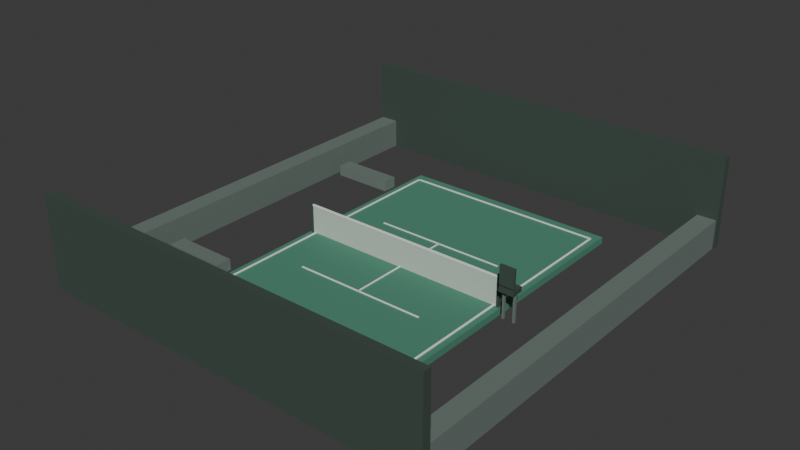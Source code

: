 # Source: TennisPortfolio.blend  (saved by Blender 5.2.44; exported with 4.5.12 LTS)
import bpy
from mathutils import Matrix  # noqa: F401  (used for matrix-valued properties, if any)

bpy.ops.wm.read_factory_settings(use_empty=True)
scene = bpy.context.scene
scene.name = 'Scene'

# ---- collections
col_env_court = bpy.data.collections.new('ENV_Court'); scene.collection.children.link(col_env_court)
col_env_net = bpy.data.collections.new('ENV_Net'); scene.collection.children.link(col_env_net)
col_env_stadium = bpy.data.collections.new('ENV_Stadium'); scene.collection.children.link(col_env_stadium)
col_env_umpirechair = bpy.data.collections.new('ENV_UmpireChair'); scene.collection.children.link(col_env_umpirechair)
col_env_benches = bpy.data.collections.new('ENV_Benches'); scene.collection.children.link(col_env_benches)
col_env_scoreboard = bpy.data.collections.new('ENV_Scoreboard'); scene.collection.children.link(col_env_scoreboard)
col_prop_rackets = bpy.data.collections.new('PROP_Rackets'); scene.collection.children.link(col_prop_rackets)
col_prop_balls = bpy.data.collections.new('PROP_Balls'); scene.collection.children.link(col_prop_balls)
col_prop_ballcart = bpy.data.collections.new('PROP_BallCart'); scene.collection.children.link(col_prop_ballcart)
col_char_playera = bpy.data.collections.new('CHAR_PlayerA'); scene.collection.children.link(col_char_playera)
col_char_playerb = bpy.data.collections.new('CHAR_PlayerB'); scene.collection.children.link(col_char_playerb)
col_char_umpire = bpy.data.collections.new('CHAR_Umpire'); scene.collection.children.link(col_char_umpire)
col_light_references = bpy.data.collections.new('LIGHT_References'); scene.collection.children.link(col_light_references)
col_camera_references = bpy.data.collections.new('CAMERA_References'); scene.collection.children.link(col_camera_references)

# ---- materials (node trees are filled in below, after node groups)
mat_mat_court = bpy.data.materials.new('MAT_Court')
mat_mat_court.diffuse_color = (0.075, 0.255, 0.17, 1.0)
mat_mat_line = bpy.data.materials.new('MAT_Line')
mat_mat_line.diffuse_color = (0.86, 0.91, 0.85, 1.0)
mat_mat_net = bpy.data.materials.new('MAT_Net')
mat_mat_net.diffuse_color = (0.55, 0.63, 0.56, 1.0)
mat_mat_hardware = bpy.data.materials.new('MAT_Hardware')
mat_mat_hardware.diffuse_color = (0.075, 0.11, 0.09, 1.0)
mat_mat_seating = bpy.data.materials.new('MAT_Seating')
mat_mat_seating.diffuse_color = (0.15, 0.19, 0.17, 1.0)
mat_mat_accent = bpy.data.materials.new('MAT_Accent')
mat_mat_accent.diffuse_color = (0.62, 0.78, 0.23, 1.0)

# ---- material node trees
mat_mat_court.use_nodes = True; mat_mat_court.node_tree.nodes.clear()
_N = mat_mat_court.node_tree.nodes; _L = mat_mat_court.node_tree.links
n0 = _N.new('ShaderNodeBsdfPrincipled'); n0.name = 'Principled BSDF'; n0.location = (-200, 100)
n0.inputs[0].default_value = (0.075, 0.255, 0.17, 1.0)
n0.inputs[2].default_value = 0.78
n0.inputs[10].default_value = 0.005
n1 = _N.new('ShaderNodeOutputMaterial'); n1.name = 'Material Output'; n1.location = (200, 100)
_L.new(n0.outputs[0], n1.inputs[0])
n1.is_active_output = True
mat_mat_line.use_nodes = True; mat_mat_line.node_tree.nodes.clear()
_N = mat_mat_line.node_tree.nodes; _L = mat_mat_line.node_tree.links
n0 = _N.new('ShaderNodeBsdfPrincipled'); n0.name = 'Principled BSDF'; n0.location = (-200, 100)
n0.inputs[0].default_value = (0.86, 0.91, 0.85, 1.0)
n0.inputs[2].default_value = 0.78
n0.inputs[10].default_value = 0.005
n1 = _N.new('ShaderNodeOutputMaterial'); n1.name = 'Material Output'; n1.location = (200, 100)
_L.new(n0.outputs[0], n1.inputs[0])
n1.is_active_output = True
mat_mat_net.use_nodes = True; mat_mat_net.node_tree.nodes.clear()
_N = mat_mat_net.node_tree.nodes; _L = mat_mat_net.node_tree.links
n0 = _N.new('ShaderNodeBsdfPrincipled'); n0.name = 'Principled BSDF'; n0.location = (-200, 100)
n0.inputs[0].default_value = (0.55, 0.63, 0.56, 1.0)
n0.inputs[2].default_value = 0.78
n0.inputs[10].default_value = 0.005
n1 = _N.new('ShaderNodeOutputMaterial'); n1.name = 'Material Output'; n1.location = (200, 100)
_L.new(n0.outputs[0], n1.inputs[0])
n1.is_active_output = True
mat_mat_hardware.use_nodes = True; mat_mat_hardware.node_tree.nodes.clear()
_N = mat_mat_hardware.node_tree.nodes; _L = mat_mat_hardware.node_tree.links
n0 = _N.new('ShaderNodeBsdfPrincipled'); n0.name = 'Principled BSDF'; n0.location = (-200, 100)
n0.inputs[0].default_value = (0.075, 0.11, 0.09, 1.0)
n0.inputs[1].default_value = 0.45
n0.inputs[2].default_value = 0.78
n0.inputs[10].default_value = 0.005
n1 = _N.new('ShaderNodeOutputMaterial'); n1.name = 'Material Output'; n1.location = (200, 100)
_L.new(n0.outputs[0], n1.inputs[0])
n1.is_active_output = True
mat_mat_seating.use_nodes = True; mat_mat_seating.node_tree.nodes.clear()
_N = mat_mat_seating.node_tree.nodes; _L = mat_mat_seating.node_tree.links
n0 = _N.new('ShaderNodeBsdfPrincipled'); n0.name = 'Principled BSDF'; n0.location = (-200, 100)
n0.inputs[0].default_value = (0.15, 0.19, 0.17, 1.0)
n0.inputs[2].default_value = 0.78
n0.inputs[10].default_value = 0.005
n1 = _N.new('ShaderNodeOutputMaterial'); n1.name = 'Material Output'; n1.location = (200, 100)
_L.new(n0.outputs[0], n1.inputs[0])
n1.is_active_output = True
mat_mat_accent.use_nodes = True; mat_mat_accent.node_tree.nodes.clear()
_N = mat_mat_accent.node_tree.nodes; _L = mat_mat_accent.node_tree.links
n0 = _N.new('ShaderNodeBsdfPrincipled'); n0.name = 'Principled BSDF'; n0.location = (-200, 100)
n0.inputs[0].default_value = (0.62, 0.78, 0.23, 1.0)
n0.inputs[2].default_value = 0.55
n0.inputs[10].default_value = 0.005
n1 = _N.new('ShaderNodeOutputMaterial'); n1.name = 'Material Output'; n1.location = (200, 100)
_L.new(n0.outputs[0], n1.inputs[0])
n1.is_active_output = True

# ---- world
world_world = bpy.data.worlds.new('World'); scene.world = world_world
world_world.use_nodes = True; world_world.node_tree.nodes.clear()
_N = world_world.node_tree.nodes; _L = world_world.node_tree.links
n0 = _N.new('ShaderNodeOutputWorld'); n0.name = 'World Output'; n0.location = (200, 100)
n1 = _N.new('ShaderNodeBackground'); n1.name = 'Background'; n1.location = (-200, 100)
n1.inputs[0].default_value = (0.05088, 0.05088, 0.05088, 1.0)
_L.new(n1.outputs[0], n0.inputs[0])
n0.is_active_output = True
world_world.color = (0.02, 0.04, 0.03)
world_world.sun_shadow_jitter_overblur = 0.0

# ---- meshes
me_cube_001 = bpy.data.meshes.new('Cube.001')
me_cube_001.from_pydata([(-4.1, -6.2, -0.125), (-4.1, -6.2, 0.125), (-4.1, 6.2, -0.125), (-4.1, 6.2, 0.125), (4.1, -6.2, -0.125), (4.1, -6.2, 0.125), (4.1, 6.2, -0.125), (4.1, 6.2, 0.125)], [], [(0, 1, 3, 2), (2, 3, 7, 6), (6, 7, 5, 4), (4, 5, 1, 0), (2, 6, 4, 0), (7, 3, 1, 5)])
_uv = me_cube_001.uv_layers.new(name='UVMap')
_uv.uv.foreach_set('vector', [0.375, 0.0, 0.625, 0.0, 0.625, 0.25, 0.375, 0.25, 0.375, 0.25, 0.625, 0.25, 0.625, 0.5, 0.375, 0.5, 0.375, 0.5, 0.625, 0.5, 0.625, 0.75, 0.375, 0.75, 0.375, 0.75, 0.625, 0.75, 0.625, 1.0, 0.375, 1.0, 0.125, 0.5, 0.375, 0.5, 0.375, 0.75, 0.125, 0.75, 0.625, 0.5, 0.875, 0.5, 0.875, 0.75, 0.625, 0.75])
me_cube_001.materials.append(mat_mat_court)
me_cube_001.update()
me_cube_002 = bpy.data.meshes.new('Cube.002')
me_cube_002.from_pydata([(-3.85, -0.035, -0.0125), (-3.85, -0.035, 0.0125), (-3.85, 0.035, -0.0125), (-3.85, 0.035, 0.0125), (3.85, -0.035, -0.0125), (3.85, -0.035, 0.0125), (3.85, 0.035, -0.0125), (3.85, 0.035, 0.0125)], [], [(0, 1, 3, 2), (2, 3, 7, 6), (6, 7, 5, 4), (4, 5, 1, 0), (2, 6, 4, 0), (7, 3, 1, 5)])
_uv = me_cube_002.uv_layers.new(name='UVMap')
_uv.uv.foreach_set('vector', [0.375, 0.0, 0.625, 0.0, 0.625, 0.25, 0.375, 0.25, 0.375, 0.25, 0.625, 0.25, 0.625, 0.5, 0.375, 0.5, 0.375, 0.5, 0.625, 0.5, 0.625, 0.75, 0.375, 0.75, 0.375, 0.75, 0.625, 0.75, 0.625, 1.0, 0.375, 1.0, 0.125, 0.5, 0.375, 0.5, 0.375, 0.75, 0.125, 0.75, 0.625, 0.5, 0.875, 0.5, 0.875, 0.75, 0.625, 0.75])
me_cube_002.materials.append(mat_mat_line)
me_cube_002.update()
me_cube_003 = bpy.data.meshes.new('Cube.003')
me_cube_003.from_pydata([(-3.85, -0.035, -0.0125), (-3.85, -0.035, 0.0125), (-3.85, 0.035, -0.0125), (-3.85, 0.035, 0.0125), (3.85, -0.035, -0.0125), (3.85, -0.035, 0.0125), (3.85, 0.035, -0.0125), (3.85, 0.035, 0.0125)], [], [(0, 1, 3, 2), (2, 3, 7, 6), (6, 7, 5, 4), (4, 5, 1, 0), (2, 6, 4, 0), (7, 3, 1, 5)])
_uv = me_cube_003.uv_layers.new(name='UVMap')
_uv.uv.foreach_set('vector', [0.375, 0.0, 0.625, 0.0, 0.625, 0.25, 0.375, 0.25, 0.375, 0.25, 0.625, 0.25, 0.625, 0.5, 0.375, 0.5, 0.375, 0.5, 0.625, 0.5, 0.625, 0.75, 0.375, 0.75, 0.375, 0.75, 0.625, 0.75, 0.625, 1.0, 0.375, 1.0, 0.125, 0.5, 0.375, 0.5, 0.375, 0.75, 0.125, 0.75, 0.625, 0.5, 0.875, 0.5, 0.875, 0.75, 0.625, 0.75])
me_cube_003.materials.append(mat_mat_line)
me_cube_003.update()
me_cube_004 = bpy.data.meshes.new('Cube.004')
me_cube_004.from_pydata([(-0.035, -5.8, -0.0125), (-0.035, -5.8, 0.0125), (-0.035, 5.8, -0.0125), (-0.035, 5.8, 0.0125), (0.035, -5.8, -0.0125), (0.035, -5.8, 0.0125), (0.035, 5.8, -0.0125), (0.035, 5.8, 0.0125)], [], [(0, 1, 3, 2), (2, 3, 7, 6), (6, 7, 5, 4), (4, 5, 1, 0), (2, 6, 4, 0), (7, 3, 1, 5)])
_uv = me_cube_004.uv_layers.new(name='UVMap')
_uv.uv.foreach_set('vector', [0.375, 0.0, 0.625, 0.0, 0.625, 0.25, 0.375, 0.25, 0.375, 0.25, 0.625, 0.25, 0.625, 0.5, 0.375, 0.5, 0.375, 0.5, 0.625, 0.5, 0.625, 0.75, 0.375, 0.75, 0.375, 0.75, 0.625, 0.75, 0.625, 1.0, 0.375, 1.0, 0.125, 0.5, 0.375, 0.5, 0.375, 0.75, 0.125, 0.75, 0.625, 0.5, 0.875, 0.5, 0.875, 0.75, 0.625, 0.75])
me_cube_004.materials.append(mat_mat_line)
me_cube_004.update()
me_cube_005 = bpy.data.meshes.new('Cube.005')
me_cube_005.from_pydata([(-0.035, -5.8, -0.0125), (-0.035, -5.8, 0.0125), (-0.035, 5.8, -0.0125), (-0.035, 5.8, 0.0125), (0.035, -5.8, -0.0125), (0.035, -5.8, 0.0125), (0.035, 5.8, -0.0125), (0.035, 5.8, 0.0125)], [], [(0, 1, 3, 2), (2, 3, 7, 6), (6, 7, 5, 4), (4, 5, 1, 0), (2, 6, 4, 0), (7, 3, 1, 5)])
_uv = me_cube_005.uv_layers.new(name='UVMap')
_uv.uv.foreach_set('vector', [0.375, 0.0, 0.625, 0.0, 0.625, 0.25, 0.375, 0.25, 0.375, 0.25, 0.625, 0.25, 0.625, 0.5, 0.375, 0.5, 0.375, 0.5, 0.625, 0.5, 0.625, 0.75, 0.375, 0.75, 0.375, 0.75, 0.625, 0.75, 0.625, 1.0, 0.375, 1.0, 0.125, 0.5, 0.375, 0.5, 0.375, 0.75, 0.125, 0.75, 0.625, 0.5, 0.875, 0.5, 0.875, 0.75, 0.625, 0.75])
me_cube_005.materials.append(mat_mat_line)
me_cube_005.update()
me_cube_006 = bpy.data.meshes.new('Cube.006')
me_cube_006.from_pydata([(-2.5, -0.0275, -0.0125), (-2.5, -0.0275, 0.0125), (-2.5, 0.0275, -0.0125), (-2.5, 0.0275, 0.0125), (2.5, -0.0275, -0.0125), (2.5, -0.0275, 0.0125), (2.5, 0.0275, -0.0125), (2.5, 0.0275, 0.0125)], [], [(0, 1, 3, 2), (2, 3, 7, 6), (6, 7, 5, 4), (4, 5, 1, 0), (2, 6, 4, 0), (7, 3, 1, 5)])
_uv = me_cube_006.uv_layers.new(name='UVMap')
_uv.uv.foreach_set('vector', [0.375, 0.0, 0.625, 0.0, 0.625, 0.25, 0.375, 0.25, 0.375, 0.25, 0.625, 0.25, 0.625, 0.5, 0.375, 0.5, 0.375, 0.5, 0.625, 0.5, 0.625, 0.75, 0.375, 0.75, 0.375, 0.75, 0.625, 0.75, 0.625, 1.0, 0.375, 1.0, 0.125, 0.5, 0.375, 0.5, 0.375, 0.75, 0.125, 0.75, 0.625, 0.5, 0.875, 0.5, 0.875, 0.75, 0.625, 0.75])
me_cube_006.materials.append(mat_mat_line)
me_cube_006.update()
me_cube_007 = bpy.data.meshes.new('Cube.007')
me_cube_007.from_pydata([(-2.5, -0.0275, -0.0125), (-2.5, -0.0275, 0.0125), (-2.5, 0.0275, -0.0125), (-2.5, 0.0275, 0.0125), (2.5, -0.0275, -0.0125), (2.5, -0.0275, 0.0125), (2.5, 0.0275, -0.0125), (2.5, 0.0275, 0.0125)], [], [(0, 1, 3, 2), (2, 3, 7, 6), (6, 7, 5, 4), (4, 5, 1, 0), (2, 6, 4, 0), (7, 3, 1, 5)])
_uv = me_cube_007.uv_layers.new(name='UVMap')
_uv.uv.foreach_set('vector', [0.375, 0.0, 0.625, 0.0, 0.625, 0.25, 0.375, 0.25, 0.375, 0.25, 0.625, 0.25, 0.625, 0.5, 0.375, 0.5, 0.375, 0.5, 0.625, 0.5, 0.625, 0.75, 0.375, 0.75, 0.375, 0.75, 0.625, 0.75, 0.625, 1.0, 0.375, 1.0, 0.125, 0.5, 0.375, 0.5, 0.375, 0.75, 0.125, 0.75, 0.625, 0.5, 0.875, 0.5, 0.875, 0.75, 0.625, 0.75])
me_cube_007.materials.append(mat_mat_line)
me_cube_007.update()
me_cube_008 = bpy.data.meshes.new('Cube.008')
me_cube_008.from_pydata([(-0.0275, -1.05, -0.0125), (-0.0275, -1.05, 0.0125), (-0.0275, 1.05, -0.0125), (-0.0275, 1.05, 0.0125), (0.0275, -1.05, -0.0125), (0.0275, -1.05, 0.0125), (0.0275, 1.05, -0.0125), (0.0275, 1.05, 0.0125)], [], [(0, 1, 3, 2), (2, 3, 7, 6), (6, 7, 5, 4), (4, 5, 1, 0), (2, 6, 4, 0), (7, 3, 1, 5)])
_uv = me_cube_008.uv_layers.new(name='UVMap')
_uv.uv.foreach_set('vector', [0.375, 0.0, 0.625, 0.0, 0.625, 0.25, 0.375, 0.25, 0.375, 0.25, 0.625, 0.25, 0.625, 0.5, 0.375, 0.5, 0.375, 0.5, 0.625, 0.5, 0.625, 0.75, 0.375, 0.75, 0.375, 0.75, 0.625, 0.75, 0.625, 1.0, 0.375, 1.0, 0.125, 0.5, 0.375, 0.5, 0.375, 0.75, 0.125, 0.75, 0.625, 0.5, 0.875, 0.5, 0.875, 0.75, 0.625, 0.75])
me_cube_008.materials.append(mat_mat_line)
me_cube_008.update()
me_cube_009 = bpy.data.meshes.new('Cube.009')
me_cube_009.from_pydata([(-0.0275, -1.05, -0.0125), (-0.0275, -1.05, 0.0125), (-0.0275, 1.05, -0.0125), (-0.0275, 1.05, 0.0125), (0.0275, -1.05, -0.0125), (0.0275, -1.05, 0.0125), (0.0275, 1.05, -0.0125), (0.0275, 1.05, 0.0125)], [], [(0, 1, 3, 2), (2, 3, 7, 6), (6, 7, 5, 4), (4, 5, 1, 0), (2, 6, 4, 0), (7, 3, 1, 5)])
_uv = me_cube_009.uv_layers.new(name='UVMap')
_uv.uv.foreach_set('vector', [0.375, 0.0, 0.625, 0.0, 0.625, 0.25, 0.375, 0.25, 0.375, 0.25, 0.625, 0.25, 0.625, 0.5, 0.375, 0.5, 0.375, 0.5, 0.625, 0.5, 0.625, 0.75, 0.375, 0.75, 0.375, 0.75, 0.625, 0.75, 0.625, 1.0, 0.375, 1.0, 0.125, 0.5, 0.375, 0.5, 0.375, 0.75, 0.125, 0.75, 0.625, 0.5, 0.875, 0.5, 0.875, 0.75, 0.625, 0.75])
me_cube_009.materials.append(mat_mat_line)
me_cube_009.update()
me_cube_010 = bpy.data.meshes.new('Cube.010')
me_cube_010.from_pydata([(-4.0, -0.03, -0.03), (-4.0, -0.03, 0.03), (-4.0, 0.03, -0.03), (-4.0, 0.03, 0.03), (4.0, -0.03, -0.03), (4.0, -0.03, 0.03), (4.0, 0.03, -0.03), (4.0, 0.03, 0.03)], [], [(0, 1, 3, 2), (2, 3, 7, 6), (6, 7, 5, 4), (4, 5, 1, 0), (2, 6, 4, 0), (7, 3, 1, 5)])
_uv = me_cube_010.uv_layers.new(name='UVMap')
_uv.uv.foreach_set('vector', [0.375, 0.0, 0.625, 0.0, 0.625, 0.25, 0.375, 0.25, 0.375, 0.25, 0.625, 0.25, 0.625, 0.5, 0.375, 0.5, 0.375, 0.5, 0.625, 0.5, 0.625, 0.75, 0.375, 0.75, 0.375, 0.75, 0.625, 0.75, 0.625, 1.0, 0.375, 1.0, 0.125, 0.5, 0.375, 0.5, 0.375, 0.75, 0.125, 0.75, 0.625, 0.5, 0.875, 0.5, 0.875, 0.75, 0.625, 0.75])
me_cube_010.materials.append(mat_mat_line)
me_cube_010.update()
me_cube_011 = bpy.data.meshes.new('Cube.011')
me_cube_011.from_pydata([(-3.95, -0.0125, -0.535), (-3.95, -0.0125, 0.535), (-3.95, 0.0125, -0.535), (-3.95, 0.0125, 0.535), (3.95, -0.0125, -0.535), (3.95, -0.0125, 0.535), (3.95, 0.0125, -0.535), (3.95, 0.0125, 0.535)], [], [(0, 1, 3, 2), (2, 3, 7, 6), (6, 7, 5, 4), (4, 5, 1, 0), (2, 6, 4, 0), (7, 3, 1, 5)])
_uv = me_cube_011.uv_layers.new(name='UVMap')
_uv.uv.foreach_set('vector', [0.375, 0.0, 0.625, 0.0, 0.625, 0.25, 0.375, 0.25, 0.375, 0.25, 0.625, 0.25, 0.625, 0.5, 0.375, 0.5, 0.375, 0.5, 0.625, 0.5, 0.625, 0.75, 0.375, 0.75, 0.375, 0.75, 0.625, 0.75, 0.625, 1.0, 0.375, 1.0, 0.125, 0.5, 0.375, 0.5, 0.375, 0.75, 0.125, 0.75, 0.625, 0.5, 0.875, 0.5, 0.875, 0.75, 0.625, 0.75])
me_cube_011.materials.append(mat_mat_net)
me_cube_011.update()
me_cube_012 = bpy.data.meshes.new('Cube.012')
me_cube_012.from_pydata([(-0.045, -0.045, -0.59), (-0.045, -0.045, 0.59), (-0.045, 0.045, -0.59), (-0.045, 0.045, 0.59), (0.045, -0.045, -0.59), (0.045, -0.045, 0.59), (0.045, 0.045, -0.59), (0.045, 0.045, 0.59)], [], [(0, 1, 3, 2), (2, 3, 7, 6), (6, 7, 5, 4), (4, 5, 1, 0), (2, 6, 4, 0), (7, 3, 1, 5)])
_uv = me_cube_012.uv_layers.new(name='UVMap')
_uv.uv.foreach_set('vector', [0.375, 0.0, 0.625, 0.0, 0.625, 0.25, 0.375, 0.25, 0.375, 0.25, 0.625, 0.25, 0.625, 0.5, 0.375, 0.5, 0.375, 0.5, 0.625, 0.5, 0.625, 0.75, 0.375, 0.75, 0.375, 0.75, 0.625, 0.75, 0.625, 1.0, 0.375, 1.0, 0.125, 0.5, 0.375, 0.5, 0.375, 0.75, 0.125, 0.75, 0.625, 0.5, 0.875, 0.5, 0.875, 0.75, 0.625, 0.75])
me_cube_012.materials.append(mat_mat_hardware)
me_cube_012.update()
me_cube_013 = bpy.data.meshes.new('Cube.013')
me_cube_013.from_pydata([(-0.045, -0.045, -0.59), (-0.045, -0.045, 0.59), (-0.045, 0.045, -0.59), (-0.045, 0.045, 0.59), (0.045, -0.045, -0.59), (0.045, -0.045, 0.59), (0.045, 0.045, -0.59), (0.045, 0.045, 0.59)], [], [(0, 1, 3, 2), (2, 3, 7, 6), (6, 7, 5, 4), (4, 5, 1, 0), (2, 6, 4, 0), (7, 3, 1, 5)])
_uv = me_cube_013.uv_layers.new(name='UVMap')
_uv.uv.foreach_set('vector', [0.375, 0.0, 0.625, 0.0, 0.625, 0.25, 0.375, 0.25, 0.375, 0.25, 0.625, 0.25, 0.625, 0.5, 0.375, 0.5, 0.375, 0.5, 0.625, 0.5, 0.625, 0.75, 0.375, 0.75, 0.375, 0.75, 0.625, 0.75, 0.625, 1.0, 0.375, 1.0, 0.125, 0.5, 0.375, 0.5, 0.375, 0.75, 0.125, 0.75, 0.625, 0.5, 0.875, 0.5, 0.875, 0.75, 0.625, 0.75])
me_cube_013.materials.append(mat_mat_hardware)
me_cube_013.update()
me_cube_014 = bpy.data.meshes.new('Cube.014')
me_cube_014.from_pydata([(-7.5, -0.15, -1.7), (-7.5, -0.15, 1.7), (-7.5, 0.15, -1.7), (-7.5, 0.15, 1.7), (7.5, -0.15, -1.7), (7.5, -0.15, 1.7), (7.5, 0.15, -1.7), (7.5, 0.15, 1.7)], [], [(0, 1, 3, 2), (2, 3, 7, 6), (6, 7, 5, 4), (4, 5, 1, 0), (2, 6, 4, 0), (7, 3, 1, 5)])
_uv = me_cube_014.uv_layers.new(name='UVMap')
_uv.uv.foreach_set('vector', [0.375, 0.0, 0.625, 0.0, 0.625, 0.25, 0.375, 0.25, 0.375, 0.25, 0.625, 0.25, 0.625, 0.5, 0.375, 0.5, 0.375, 0.5, 0.625, 0.5, 0.625, 0.75, 0.375, 0.75, 0.375, 0.75, 0.625, 0.75, 0.625, 1.0, 0.375, 1.0, 0.125, 0.5, 0.375, 0.5, 0.375, 0.75, 0.125, 0.75, 0.625, 0.5, 0.875, 0.5, 0.875, 0.75, 0.625, 0.75])
me_cube_014.materials.append(mat_mat_hardware)
me_cube_014.update()
me_cube_015 = bpy.data.meshes.new('Cube.015')
me_cube_015.from_pydata([(-7.5, -0.15, -1.7), (-7.5, -0.15, 1.7), (-7.5, 0.15, -1.7), (-7.5, 0.15, 1.7), (7.5, -0.15, -1.7), (7.5, -0.15, 1.7), (7.5, 0.15, -1.7), (7.5, 0.15, 1.7)], [], [(0, 1, 3, 2), (2, 3, 7, 6), (6, 7, 5, 4), (4, 5, 1, 0), (2, 6, 4, 0), (7, 3, 1, 5)])
_uv = me_cube_015.uv_layers.new(name='UVMap')
_uv.uv.foreach_set('vector', [0.375, 0.0, 0.625, 0.0, 0.625, 0.25, 0.375, 0.25, 0.375, 0.25, 0.625, 0.25, 0.625, 0.5, 0.375, 0.5, 0.375, 0.5, 0.625, 0.5, 0.625, 0.75, 0.375, 0.75, 0.375, 0.75, 0.625, 0.75, 0.625, 1.0, 0.375, 1.0, 0.125, 0.5, 0.375, 0.5, 0.375, 0.75, 0.125, 0.75, 0.625, 0.5, 0.875, 0.5, 0.875, 0.75, 0.625, 0.75])
me_cube_015.materials.append(mat_mat_hardware)
me_cube_015.update()
me_cube_016 = bpy.data.meshes.new('Cube.016')
me_cube_016.from_pydata([(-0.35, -8.0, -0.55), (-0.35, -8.0, 0.55), (-0.35, 8.0, -0.55), (-0.35, 8.0, 0.55), (0.35, -8.0, -0.55), (0.35, -8.0, 0.55), (0.35, 8.0, -0.55), (0.35, 8.0, 0.55)], [], [(0, 1, 3, 2), (2, 3, 7, 6), (6, 7, 5, 4), (4, 5, 1, 0), (2, 6, 4, 0), (7, 3, 1, 5)])
_uv = me_cube_016.uv_layers.new(name='UVMap')
_uv.uv.foreach_set('vector', [0.375, 0.0, 0.625, 0.0, 0.625, 0.25, 0.375, 0.25, 0.375, 0.25, 0.625, 0.25, 0.625, 0.5, 0.375, 0.5, 0.375, 0.5, 0.625, 0.5, 0.625, 0.75, 0.375, 0.75, 0.375, 0.75, 0.625, 0.75, 0.625, 1.0, 0.375, 1.0, 0.125, 0.5, 0.375, 0.5, 0.375, 0.75, 0.125, 0.75, 0.625, 0.5, 0.875, 0.5, 0.875, 0.75, 0.625, 0.75])
me_cube_016.materials.append(mat_mat_seating)
me_cube_016.update()
me_cube_017 = bpy.data.meshes.new('Cube.017')
me_cube_017.from_pydata([(-0.35, -8.0, -0.55), (-0.35, -8.0, 0.55), (-0.35, 8.0, -0.55), (-0.35, 8.0, 0.55), (0.35, -8.0, -0.55), (0.35, -8.0, 0.55), (0.35, 8.0, -0.55), (0.35, 8.0, 0.55)], [], [(0, 1, 3, 2), (2, 3, 7, 6), (6, 7, 5, 4), (4, 5, 1, 0), (2, 6, 4, 0), (7, 3, 1, 5)])
_uv = me_cube_017.uv_layers.new(name='UVMap')
_uv.uv.foreach_set('vector', [0.375, 0.0, 0.625, 0.0, 0.625, 0.25, 0.375, 0.25, 0.375, 0.25, 0.625, 0.25, 0.625, 0.5, 0.375, 0.5, 0.375, 0.5, 0.625, 0.5, 0.625, 0.75, 0.375, 0.75, 0.375, 0.75, 0.625, 0.75, 0.625, 1.0, 0.375, 1.0, 0.125, 0.5, 0.375, 0.5, 0.375, 0.75, 0.125, 0.75, 0.625, 0.5, 0.875, 0.5, 0.875, 0.75, 0.625, 0.75])
me_cube_017.materials.append(mat_mat_seating)
me_cube_017.update()
me_cube_018 = bpy.data.meshes.new('Cube.018')
me_cube_018.from_pydata([(-0.275, -0.225, -0.09), (-0.275, -0.225, 0.09), (-0.275, 0.225, -0.09), (-0.275, 0.225, 0.09), (0.275, -0.225, -0.09), (0.275, -0.225, 0.09), (0.275, 0.225, -0.09), (0.275, 0.225, 0.09)], [], [(0, 1, 3, 2), (2, 3, 7, 6), (6, 7, 5, 4), (4, 5, 1, 0), (2, 6, 4, 0), (7, 3, 1, 5)])
_uv = me_cube_018.uv_layers.new(name='UVMap')
_uv.uv.foreach_set('vector', [0.375, 0.0, 0.625, 0.0, 0.625, 0.25, 0.375, 0.25, 0.375, 0.25, 0.625, 0.25, 0.625, 0.5, 0.375, 0.5, 0.375, 0.5, 0.625, 0.5, 0.625, 0.75, 0.375, 0.75, 0.375, 0.75, 0.625, 0.75, 0.625, 1.0, 0.375, 1.0, 0.125, 0.5, 0.375, 0.5, 0.375, 0.75, 0.125, 0.75, 0.625, 0.5, 0.875, 0.5, 0.875, 0.75, 0.625, 0.75])
me_cube_018.materials.append(mat_mat_hardware)
me_cube_018.update()
me_cube_019 = bpy.data.meshes.new('Cube.019')
me_cube_019.from_pydata([(-0.275, -0.045, -0.35), (-0.275, -0.045, 0.35), (-0.275, 0.045, -0.35), (-0.275, 0.045, 0.35), (0.275, -0.045, -0.35), (0.275, -0.045, 0.35), (0.275, 0.045, -0.35), (0.275, 0.045, 0.35)], [], [(0, 1, 3, 2), (2, 3, 7, 6), (6, 7, 5, 4), (4, 5, 1, 0), (2, 6, 4, 0), (7, 3, 1, 5)])
_uv = me_cube_019.uv_layers.new(name='UVMap')
_uv.uv.foreach_set('vector', [0.375, 0.0, 0.625, 0.0, 0.625, 0.25, 0.375, 0.25, 0.375, 0.25, 0.625, 0.25, 0.625, 0.5, 0.375, 0.5, 0.375, 0.5, 0.625, 0.5, 0.625, 0.75, 0.375, 0.75, 0.375, 0.75, 0.625, 0.75, 0.625, 1.0, 0.375, 1.0, 0.125, 0.5, 0.375, 0.5, 0.375, 0.75, 0.125, 0.75, 0.625, 0.5, 0.875, 0.5, 0.875, 0.75, 0.625, 0.75])
me_cube_019.materials.append(mat_mat_hardware)
me_cube_019.update()
me_cube_020 = bpy.data.meshes.new('Cube.020')
me_cube_020.from_pydata([(-0.04, -0.04, -0.6), (-0.04, -0.04, 0.6), (-0.04, 0.04, -0.6), (-0.04, 0.04, 0.6), (0.04, -0.04, -0.6), (0.04, -0.04, 0.6), (0.04, 0.04, -0.6), (0.04, 0.04, 0.6)], [], [(0, 1, 3, 2), (2, 3, 7, 6), (6, 7, 5, 4), (4, 5, 1, 0), (2, 6, 4, 0), (7, 3, 1, 5)])
_uv = me_cube_020.uv_layers.new(name='UVMap')
_uv.uv.foreach_set('vector', [0.375, 0.0, 0.625, 0.0, 0.625, 0.25, 0.375, 0.25, 0.375, 0.25, 0.625, 0.25, 0.625, 0.5, 0.375, 0.5, 0.375, 0.5, 0.625, 0.5, 0.625, 0.75, 0.375, 0.75, 0.375, 0.75, 0.625, 0.75, 0.625, 1.0, 0.375, 1.0, 0.125, 0.5, 0.375, 0.5, 0.375, 0.75, 0.125, 0.75, 0.625, 0.5, 0.875, 0.5, 0.875, 0.75, 0.625, 0.75])
me_cube_020.materials.append(mat_mat_seating)
me_cube_020.update()
me_cube_021 = bpy.data.meshes.new('Cube.021')
me_cube_021.from_pydata([(-0.04, -0.04, -0.6), (-0.04, -0.04, 0.6), (-0.04, 0.04, -0.6), (-0.04, 0.04, 0.6), (0.04, -0.04, -0.6), (0.04, -0.04, 0.6), (0.04, 0.04, -0.6), (0.04, 0.04, 0.6)], [], [(0, 1, 3, 2), (2, 3, 7, 6), (6, 7, 5, 4), (4, 5, 1, 0), (2, 6, 4, 0), (7, 3, 1, 5)])
_uv = me_cube_021.uv_layers.new(name='UVMap')
_uv.uv.foreach_set('vector', [0.375, 0.0, 0.625, 0.0, 0.625, 0.25, 0.375, 0.25, 0.375, 0.25, 0.625, 0.25, 0.625, 0.5, 0.375, 0.5, 0.375, 0.5, 0.625, 0.5, 0.625, 0.75, 0.375, 0.75, 0.375, 0.75, 0.625, 0.75, 0.625, 1.0, 0.375, 1.0, 0.125, 0.5, 0.375, 0.5, 0.375, 0.75, 0.125, 0.75, 0.625, 0.5, 0.875, 0.5, 0.875, 0.75, 0.625, 0.75])
me_cube_021.materials.append(mat_mat_seating)
me_cube_021.update()
me_cube_022 = bpy.data.meshes.new('Cube.022')
me_cube_022.from_pydata([(-1.15, -0.275, -0.2), (-1.15, -0.275, 0.2), (-1.15, 0.275, -0.2), (-1.15, 0.275, 0.2), (1.15, -0.275, -0.2), (1.15, -0.275, 0.2), (1.15, 0.275, -0.2), (1.15, 0.275, 0.2)], [], [(0, 1, 3, 2), (2, 3, 7, 6), (6, 7, 5, 4), (4, 5, 1, 0), (2, 6, 4, 0), (7, 3, 1, 5)])
_uv = me_cube_022.uv_layers.new(name='UVMap')
_uv.uv.foreach_set('vector', [0.375, 0.0, 0.625, 0.0, 0.625, 0.25, 0.375, 0.25, 0.375, 0.25, 0.625, 0.25, 0.625, 0.5, 0.375, 0.5, 0.375, 0.5, 0.625, 0.5, 0.625, 0.75, 0.375, 0.75, 0.375, 0.75, 0.625, 0.75, 0.625, 1.0, 0.375, 1.0, 0.125, 0.5, 0.375, 0.5, 0.375, 0.75, 0.125, 0.75, 0.625, 0.5, 0.875, 0.5, 0.875, 0.75, 0.625, 0.75])
me_cube_022.materials.append(mat_mat_seating)
me_cube_022.update()
me_cube_023 = bpy.data.meshes.new('Cube.023')
me_cube_023.from_pydata([(-1.15, -0.275, -0.2), (-1.15, -0.275, 0.2), (-1.15, 0.275, -0.2), (-1.15, 0.275, 0.2), (1.15, -0.275, -0.2), (1.15, -0.275, 0.2), (1.15, 0.275, -0.2), (1.15, 0.275, 0.2)], [], [(0, 1, 3, 2), (2, 3, 7, 6), (6, 7, 5, 4), (4, 5, 1, 0), (2, 6, 4, 0), (7, 3, 1, 5)])
_uv = me_cube_023.uv_layers.new(name='UVMap')
_uv.uv.foreach_set('vector', [0.375, 0.0, 0.625, 0.0, 0.625, 0.25, 0.375, 0.25, 0.375, 0.25, 0.625, 0.25, 0.625, 0.5, 0.375, 0.5, 0.375, 0.5, 0.625, 0.5, 0.625, 0.75, 0.375, 0.75, 0.375, 0.75, 0.625, 0.75, 0.625, 1.0, 0.375, 1.0, 0.125, 0.5, 0.375, 0.5, 0.375, 0.75, 0.125, 0.75, 0.625, 0.5, 0.875, 0.5, 0.875, 0.75, 0.625, 0.75])
me_cube_023.materials.append(mat_mat_seating)
me_cube_023.update()
me_cube_024 = bpy.data.meshes.new('Cube.024')
me_cube_024.from_pydata([(-1.35, -0.08, -0.725), (-1.35, -0.08, 0.725), (-1.35, 0.08, -0.725), (-1.35, 0.08, 0.725), (1.35, -0.08, -0.725), (1.35, -0.08, 0.725), (1.35, 0.08, -0.725), (1.35, 0.08, 0.725)], [], [(0, 1, 3, 2), (2, 3, 7, 6), (6, 7, 5, 4), (4, 5, 1, 0), (2, 6, 4, 0), (7, 3, 1, 5)])
_uv = me_cube_024.uv_layers.new(name='UVMap')
_uv.uv.foreach_set('vector', [0.375, 0.0, 0.625, 0.0, 0.625, 0.25, 0.375, 0.25, 0.375, 0.25, 0.625, 0.25, 0.625, 0.5, 0.375, 0.5, 0.375, 0.5, 0.625, 0.5, 0.625, 0.75, 0.375, 0.75, 0.375, 0.75, 0.625, 0.75, 0.625, 1.0, 0.375, 1.0, 0.125, 0.5, 0.375, 0.5, 0.375, 0.75, 0.125, 0.75, 0.625, 0.5, 0.875, 0.5, 0.875, 0.75, 0.625, 0.75])
me_cube_024.materials.append(mat_mat_hardware)
me_cube_024.update()
me_cube_025 = bpy.data.meshes.new('Cube.025')
me_cube_025.from_pydata([(-1.175, -0.015, -0.54), (-1.175, -0.015, 0.54), (-1.175, 0.015, -0.54), (-1.175, 0.015, 0.54), (1.175, -0.015, -0.54), (1.175, -0.015, 0.54), (1.175, 0.015, -0.54), (1.175, 0.015, 0.54)], [], [(0, 1, 3, 2), (2, 3, 7, 6), (6, 7, 5, 4), (4, 5, 1, 0), (2, 6, 4, 0), (7, 3, 1, 5)])
_uv = me_cube_025.uv_layers.new(name='UVMap')
_uv.uv.foreach_set('vector', [0.375, 0.0, 0.625, 0.0, 0.625, 0.25, 0.375, 0.25, 0.375, 0.25, 0.625, 0.25, 0.625, 0.5, 0.375, 0.5, 0.375, 0.5, 0.625, 0.5, 0.625, 0.75, 0.375, 0.75, 0.375, 0.75, 0.625, 0.75, 0.625, 1.0, 0.375, 1.0, 0.125, 0.5, 0.375, 0.5, 0.375, 0.75, 0.125, 0.75, 0.625, 0.5, 0.875, 0.5, 0.875, 0.75, 0.625, 0.75])
me_cube_025.materials.append(mat_mat_accent)
me_cube_025.update()

# ---- objects
ob_env_court_surface = bpy.data.objects.new('ENV_Court_Surface', me_cube_001)
ob_line_baselinesouth = bpy.data.objects.new('LINE_BaselineSouth', me_cube_002)
ob_line_baselinenorth = bpy.data.objects.new('LINE_BaselineNorth', me_cube_003)
ob_line_sidelinewest = bpy.data.objects.new('LINE_SidelineWest', me_cube_004)
ob_line_sidelineeast = bpy.data.objects.new('LINE_SidelineEast', me_cube_005)
ob_line_servicesouth = bpy.data.objects.new('LINE_ServiceSouth', me_cube_006)
ob_line_servicenorth = bpy.data.objects.new('LINE_ServiceNorth', me_cube_007)
ob_line_centersouth = bpy.data.objects.new('LINE_CenterSouth', me_cube_008)
ob_line_centernorth = bpy.data.objects.new('LINE_CenterNorth', me_cube_009)
ob_env_net_topband = bpy.data.objects.new('ENV_Net_TopBand', me_cube_010)
ob_env_net_mesh = bpy.data.objects.new('ENV_Net_Mesh', me_cube_011)
ob_env_net_postwest = bpy.data.objects.new('ENV_Net_PostWest', me_cube_012)
ob_env_net_posteast = bpy.data.objects.new('ENV_Net_PostEast', me_cube_013)
ob_env_stadium_backdropnorth = bpy.data.objects.new('ENV_Stadium_BackdropNorth', me_cube_014)
ob_env_stadium_backdropsouth = bpy.data.objects.new('ENV_Stadium_BackdropSouth', me_cube_015)
ob_env_stadium_riserwest = bpy.data.objects.new('ENV_Stadium_RiserWest', me_cube_016)
ob_env_stadium_risereast = bpy.data.objects.new('ENV_Stadium_RiserEast', me_cube_017)
ob_env_umpirechair_seat = bpy.data.objects.new('ENV_UmpireChair_Seat', me_cube_018)
ob_env_umpirechair_back = bpy.data.objects.new('ENV_UmpireChair_Back', me_cube_019)
ob_env_umpirechair_legwest = bpy.data.objects.new('ENV_UmpireChair_LegWest', me_cube_020)
ob_env_umpirechair_legeast = bpy.data.objects.new('ENV_UmpireChair_LegEast', me_cube_021)
ob_env_benches_north = bpy.data.objects.new('ENV_Benches_North', me_cube_022)
ob_env_benches_south = bpy.data.objects.new('ENV_Benches_South', me_cube_023)
ob_env_scoreboard_frame = bpy.data.objects.new('ENV_Scoreboard_Frame', me_cube_024)
ob_env_scoreboard_display = bpy.data.objects.new('ENV_Scoreboard_Display', me_cube_025)

# ---- transforms, parenting, visibility, modifiers, constraints
ob_env_court_surface.location = (0.0, 0.0, -0.13)
ob_line_baselinesouth.location = (0.0, 5.8, 0.015)
ob_line_baselinenorth.location = (0.0, -5.8, 0.015)
ob_line_sidelinewest.location = (-3.85, 0.0, 0.015)
ob_line_sidelineeast.location = (3.85, 0.0, 0.015)
ob_line_servicesouth.location = (0.0, 2.1, 0.015)
ob_line_servicenorth.location = (0.0, -2.1, 0.015)
ob_line_centersouth.location = (0.0, 1.05, 0.015)
ob_line_centernorth.location = (0.0, -1.05, 0.015)
ob_env_net_topband.location = (0.0, 0.0, 1.07)
ob_env_net_mesh.location = (0.0, 0.0, 0.535)
ob_env_net_postwest.location = (-4.0, 0.0, 0.59)
ob_env_net_posteast.location = (4.0, 0.0, 0.59)
ob_env_stadium_backdropnorth.location = (0.0, -8.0, 1.7)
ob_env_stadium_backdropsouth.location = (0.0, 8.0, 1.7)
ob_env_stadium_riserwest.location = (-7.1, 0.0, 0.55)
ob_env_stadium_risereast.location = (7.1, 0.0, 0.55)
ob_env_umpirechair_seat.location = (4.65, -0.35, 1.05)
ob_env_umpirechair_back.location = (4.65, -0.52, 1.55)
ob_env_umpirechair_legwest.location = (4.45, -0.35, 0.52)
ob_env_umpirechair_legeast.location = (4.85, -0.35, 0.52)
ob_env_benches_north.location = (-5.15, -4.2, 0.35)
ob_env_benches_south.location = (-5.15, 4.2, 0.35)
ob_env_scoreboard_frame.location = (0.0, -7.76, 2.5)
ob_env_scoreboard_display.location = (0.0, -7.64, 2.5)

# ---- collection membership
col_env_court.objects.link(ob_env_court_surface)
col_env_court.objects.link(ob_line_baselinesouth)
col_env_court.objects.link(ob_line_baselinenorth)
col_env_court.objects.link(ob_line_sidelinewest)
col_env_court.objects.link(ob_line_sidelineeast)
col_env_court.objects.link(ob_line_servicesouth)
col_env_court.objects.link(ob_line_servicenorth)
col_env_court.objects.link(ob_line_centersouth)
col_env_court.objects.link(ob_line_centernorth)
col_env_net.objects.link(ob_env_net_topband)
col_env_net.objects.link(ob_env_net_mesh)
col_env_net.objects.link(ob_env_net_postwest)
col_env_net.objects.link(ob_env_net_posteast)
col_env_stadium.objects.link(ob_env_stadium_backdropnorth)
col_env_stadium.objects.link(ob_env_stadium_backdropsouth)
col_env_stadium.objects.link(ob_env_stadium_riserwest)
col_env_stadium.objects.link(ob_env_stadium_risereast)
col_env_umpirechair.objects.link(ob_env_umpirechair_seat)
col_env_umpirechair.objects.link(ob_env_umpirechair_back)
col_env_umpirechair.objects.link(ob_env_umpirechair_legwest)
col_env_umpirechair.objects.link(ob_env_umpirechair_legeast)
col_env_benches.objects.link(ob_env_benches_north)
col_env_benches.objects.link(ob_env_benches_south)
col_env_scoreboard.objects.link(ob_env_scoreboard_frame)
col_env_scoreboard.objects.link(ob_env_scoreboard_display)

# ---- scene / render settings (as saved in the file)
scene.frame_start = 1; scene.frame_end = 250; scene.frame_set(1)
scene.render.engine = 'BLENDER_EEVEE_NEXT'
scene.render.bake_bias = 0.0
scene.render.bake_samples = 0
scene.render.compositor_device = 'GPU'
scene.eevee.use_volume_custom_range = False
scene.eevee.fast_gi_thickness_near = 0.1
scene.eevee.fast_gi_thickness_far = 0.0
scene.eevee.ray_tracing_options.screen_trace_thickness = 0.1
bpy.context.view_layer.update()

# ---- added for rendering (the .blend has no active camera and no usable light): camera, sun
cam_auto = bpy.data.cameras.new('AutoCamera')
cam_auto.lens = 50.0
cam_auto.sensor_width = 36.0
cam_auto.clip_end = 1000.0
ob_auto_camera = bpy.data.objects.new('AutoCamera', cam_auto)
scene.collection.objects.link(ob_auto_camera)
ob_auto_camera.location = (20.7722, -24.9267, 18.1903)
ob_auto_camera.rotation_euler = (1.09748, -7.21219e-08, 0.694738)
scene.camera = ob_auto_camera
light_auto_sun = bpy.data.lights.new('AutoSun', 'SUN')
light_auto_sun.energy = 3.0
light_auto_sun.angle = 0.0523599
ob_auto_sun = bpy.data.objects.new('AutoSun', light_auto_sun)
scene.collection.objects.link(ob_auto_sun)
ob_auto_sun.rotation_euler = (0.872665, 0.174533, 0.523599)
bpy.context.view_layer.update()
